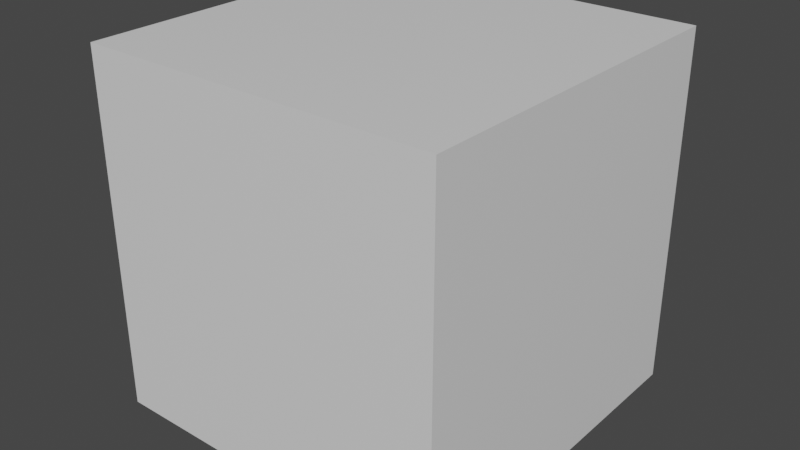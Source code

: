 # Source: testenv.blend  (saved by Blender 3.0.42; exported with 4.5.12 LTS)
import bpy
from mathutils import Matrix  # noqa: F401  (used for matrix-valued properties, if any)

bpy.ops.wm.read_factory_settings(use_empty=True)
scene = bpy.context.scene
scene.name = 'Scene'

# ---- collections
col_collection = bpy.data.collections.new('Collection'); scene.collection.children.link(col_collection)

# ---- materials (node trees are filled in below, after node groups)
mat_material = bpy.data.materials.new('Material')
mat_material.alpha_threshold = 0.0
mat_material.use_transparent_shadow = False
mat_material.line_color = (0.0, 0.0, 0.0, 1.0)

# ---- material node trees
mat_material.use_nodes = True; mat_material.node_tree.nodes.clear()
_N = mat_material.node_tree.nodes; _L = mat_material.node_tree.links
n0 = _N.new('ShaderNodeOutputMaterial'); n0.name = 'Material Output'; n0.location = (300, 300)
n1 = _N.new('ShaderNodeBsdfPrincipled'); n1.name = 'Principled BSDF'; n1.location = (10, 300)
n1.distribution = 'GGX'
n1.subsurface_method = 'RANDOM_WALK_SKIN'
n1.inputs[2].default_value = 0.4
n1.inputs[3].default_value = 1.45
n1.inputs[27].default_value = (0.0, 0.0, 0.0, 1.0)
n1.inputs[28].default_value = 1.0
_L.new(n1.outputs[0], n0.inputs[0])
n0.is_active_output = True

# ---- world
world_world = bpy.data.worlds.new('World'); scene.world = world_world
world_world.use_nodes = True; world_world.node_tree.nodes.clear()
_N = world_world.node_tree.nodes; _L = world_world.node_tree.links
n0 = _N.new('ShaderNodeOutputWorld'); n0.name = 'World Output'; n0.location = (300, 300)
n1 = _N.new('ShaderNodeBackground'); n1.name = 'Background'; n1.location = (10, 300)
n1.inputs[0].default_value = (0.05088, 0.05088, 0.05088, 1.0)
_L.new(n1.outputs[0], n0.inputs[0])
n0.is_active_output = True
world_world.color = (0.05088, 0.05088, 0.05088)
world_world.use_sun_shadow = False
world_world.sun_shadow_jitter_overblur = 0.0

# ---- meshes
me_cube = bpy.data.meshes.new('Cube')
me_cube.from_pydata([(1.0, 1.0, 1.0), (1.0, 1.0, -1.0), (1.0, -1.0, 1.0), (1.0, -1.0, -1.0), (-1.0, 1.0, 1.0), (-1.0, 1.0, -1.0), (-1.0, -1.0, 1.0), (-1.0, -1.0, -1.0)], [], [(0, 4, 6, 2), (3, 2, 6, 7), (7, 6, 4, 5), (5, 1, 3, 7), (1, 0, 2, 3), (5, 4, 0, 1)])
_uv = me_cube.uv_layers.new(name='UVMap')
_uv.uv.foreach_set('vector', [0.625, 0.5, 0.875, 0.5, 0.875, 0.75, 0.625, 0.75, 0.375, 0.75, 0.625, 0.75, 0.625, 1.0, 0.375, 1.0, 0.375, 0.0, 0.625, 0.0, 0.625, 0.25, 0.375, 0.25, 0.125, 0.5, 0.375, 0.5, 0.375, 0.75, 0.125, 0.75, 0.375, 0.5, 0.625, 0.5, 0.625, 0.75, 0.375, 0.75, 0.375, 0.25, 0.625, 0.25, 0.625, 0.5, 0.375, 0.5])
me_cube.materials.append(mat_material)
me_cube.use_remesh_preserve_volume = False
me_cube.use_remesh_preserve_attributes = False
me_cube.use_mirror_vertex_groups = False
me_cube.update()

# ---- objects
ob_cube = bpy.data.objects.new('Cube', me_cube)

# ---- transforms, parenting, visibility, modifiers, constraints
ob_cube.location = (0.0, 0.0, 0.0)
ob_cube.lock_rotations_4d = False
ob_cube.empty_display_type = 'ARROWS'
ob_cube.lineart.crease_threshold = 0.0

# ---- collection membership
col_collection.objects.link(ob_cube)

# ---- scene / render settings (as saved in the file)
scene.frame_start = 1; scene.frame_end = 250; scene.frame_set(94)
scene.render.engine = 'BLENDER_EEVEE_NEXT'
scene.render.fps = 30
scene.cycles.sampling_pattern = 'TABULATED_SOBOL'
scene.cycles.use_light_tree = False
scene.view_settings.view_transform = 'Filmic'
bpy.context.view_layer.update()

# ---- added for rendering (the .blend has no active camera and no usable light): camera, sun
cam_auto = bpy.data.cameras.new('AutoCamera')
cam_auto.lens = 50.0
cam_auto.sensor_width = 36.0
cam_auto.clip_end = 1000.0
ob_auto_camera = bpy.data.objects.new('AutoCamera', cam_auto)
scene.collection.objects.link(ob_auto_camera)
ob_auto_camera.location = (3.20507, -3.84609, 2.56406)
ob_auto_camera.rotation_euler = (1.09748, -7.21219e-08, 0.694738)
scene.camera = ob_auto_camera
light_auto_sun = bpy.data.lights.new('AutoSun', 'SUN')
light_auto_sun.energy = 3.0
light_auto_sun.angle = 0.0523599
ob_auto_sun = bpy.data.objects.new('AutoSun', light_auto_sun)
scene.collection.objects.link(ob_auto_sun)
ob_auto_sun.rotation_euler = (0.872665, 0.174533, 0.523599)
bpy.context.view_layer.update()
